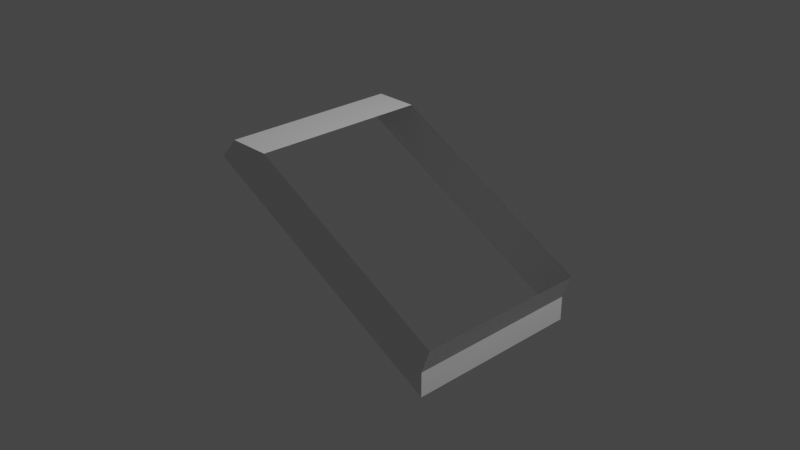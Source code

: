 # Source: Component3.blend  (saved by Blender 3.3.6; exported with 4.5.12 LTS)
import bpy
from mathutils import Matrix  # noqa: F401  (used for matrix-valued properties, if any)

bpy.ops.wm.read_factory_settings(use_empty=True)
scene = bpy.context.scene
scene.name = 'Scene'

# ---- collections
col_collection = bpy.data.collections.new('Collection'); scene.collection.children.link(col_collection)

# ---- materials (node trees are filled in below, after node groups)
mat_material = bpy.data.materials.new('Material')
mat_material.alpha_threshold = 0.0
mat_material.use_transparent_shadow = False
mat_material.line_color = (0.0, 0.0, 0.0, 1.0)

# ---- material node trees
mat_material.use_nodes = True; mat_material.node_tree.nodes.clear()
_N = mat_material.node_tree.nodes; _L = mat_material.node_tree.links
n0 = _N.new('ShaderNodeOutputMaterial'); n0.name = 'Material Output'; n0.location = (300, 300)
n1 = _N.new('ShaderNodeBsdfPrincipled'); n1.name = 'Principled BSDF'; n1.location = (10, 300)
n1.distribution = 'GGX'
n1.subsurface_method = 'RANDOM_WALK_SKIN'
n1.inputs[2].default_value = 0.4
n1.inputs[3].default_value = 1.45
n1.inputs[27].default_value = (0.0, 0.0, 0.0, 1.0)
n1.inputs[28].default_value = 1.0
_L.new(n1.outputs[0], n0.inputs[0])
n0.is_active_output = True

# ---- world
world_world = bpy.data.worlds.new('World'); scene.world = world_world
world_world.use_nodes = True; world_world.node_tree.nodes.clear()
_N = world_world.node_tree.nodes; _L = world_world.node_tree.links
n0 = _N.new('ShaderNodeOutputWorld'); n0.name = 'World Output'; n0.location = (300, 300)
n1 = _N.new('ShaderNodeBackground'); n1.name = 'Background'; n1.location = (10, 300)
n1.inputs[0].default_value = (0.05088, 0.05088, 0.05088, 1.0)
_L.new(n1.outputs[0], n0.inputs[0])
n0.is_active_output = True
world_world.color = (0.05088, 0.05088, 0.05088)
world_world.use_sun_shadow = False
world_world.sun_shadow_jitter_overblur = 0.0

# ---- cameras
cam_camera = bpy.data.cameras.new('Camera')
cam_camera.clip_end = 100.0
cam_camera.ortho_scale = 7.314

# ---- lights
light_light = bpy.data.lights.new('Light', 'POINT')
light_light.transmission_factor = 0.0
light_light.energy = 1000.0
light_light.shadow_soft_size = 0.1
light_light.shadow_maximum_resolution = 0.006
light_light.use_absolute_resolution = True

# ---- meshes
me_cube_001 = bpy.data.meshes.new('Cube.001')
me_cube_001.from_pydata([(1.358, 1.0, -0.7359), (1.358, -1.0, -0.7359), (-1.358, 1.0, 0.7359), (-1.358, -1.0, 0.7359), (0.8255, -1.001, -0.7351), (1.358, -1.0, -1.007), (-1.582, -1.0, 0.4933), (0.8403, 1.0, -0.7359), (1.358, 0.9998, -1.004), (-1.565, 1.0, 0.512), (1.459, -1.0, -0.4611), (-0.8651, 1.0, 0.7359), (-0.8685, -1.0, 0.7359), (1.458, 1.0, -0.4641)], [], [(1, 10, 12, 3, 6, 4), (0, 13, 10, 1), (0, 1, 5, 8), (1, 4, 5), (9, 6, 3, 2), (8, 7, 0), (7, 9, 2, 3, 12, 11, 13, 0)])
_uv = me_cube_001.uv_layers.new(name='UVMap')
_uv.uv.foreach_set('vector', [0.375, 0.75, 0.4217, 0.75, 0.625, 0.9624, 0.625, 1.0, 0.5838, 1.0, 0.375, 0.7851, 0.375, 0.5, 0.4212, 0.5, 0.4217, 0.75, 0.375, 0.75, 0.375, 0.5, 0.375, 0.75, 0.375, 0.75, 0.375, 0.5, 0.375, 0.75, 0.375, 0.7851, 0.375, 0.75, 0.587, 0.25, 0.5838, 0.0, 0.625, 0.0, 0.625, 0.25, 0.375, 0.5, 0.375, 0.466, 0.375, 0.5, 0.375, 0.466, 0.587, 0.25, 0.875, 0.5, 0.875, 0.75, 0.8374, 0.75, 0.625, 0.2878, 0.4212, 0.5, 0.375, 0.5])
me_cube_001.materials.append(mat_material)
me_cube_001.use_mirror_vertex_groups = False
me_cube_001.update()

# ---- objects
ob_light = bpy.data.objects.new('Light', light_light)
ob_camera = bpy.data.objects.new('Camera', cam_camera)
ob_cube_001 = bpy.data.objects.new('Cube.001', me_cube_001)

# ---- transforms, parenting, visibility, modifiers, constraints
ob_light.location = (4.076, 1.005, 5.904)
ob_light.rotation_euler = (0.6503, 0.05522, 1.866)
ob_light.lock_rotations_4d = False
ob_light.empty_display_type = 'ARROWS'
ob_light.color = (0.0, 0.0, 0.0, 0.0)
ob_light.lineart.crease_threshold = 0.0
ob_camera.location = (7.359, -6.926, 4.958)
ob_camera.rotation_euler = (1.109, 0.0, 0.8149)
ob_camera.lock_rotations_4d = False
ob_camera.empty_display_type = 'ARROWS'
ob_camera.color = (0.0, 0.0, 0.0, 0.0)
ob_camera.display_type = 'WIRE'
ob_camera.lineart.crease_threshold = 0.0
ob_cube_001.location = (0.0, 0.0, 0.0)
ob_cube_001.lock_rotations_4d = False
ob_cube_001.empty_display_type = 'ARROWS'
ob_cube_001.lineart.crease_threshold = 0.0

# ---- collection membership
col_collection.objects.link(ob_light)
col_collection.objects.link(ob_camera)
col_collection.objects.link(ob_cube_001)

# ---- scene / render settings (as saved in the file)
scene.camera = ob_camera
scene.frame_start = 1; scene.frame_end = 250; scene.frame_set(1)
scene.render.engine = 'BLENDER_EEVEE_NEXT'
scene.cycles.sampling_pattern = 'TABULATED_SOBOL'
scene.cycles.use_light_tree = False
scene.view_settings.view_transform = 'Filmic'
bpy.context.view_layer.update()
